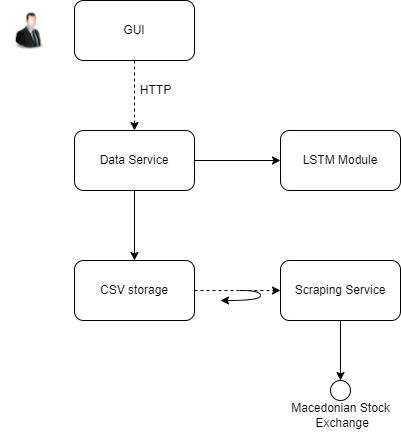

The diagram above was exported from draw.io. Its source (the exported page's mxGraphModel, read from the mxfile embedded in the PNG):
<mxGraphModel dx="864" dy="516" grid="1" gridSize="10" guides="1" tooltips="1" connect="1" arrows="1" fold="1" page="1" pageScale="1" pageWidth="827" pageHeight="1169" math="0" shadow="0">
  <root>
    <mxCell id="0" />
    <mxCell id="1" parent="0" />
    <mxCell id="MIkIZj4O6qtkwqy1-F6O-6" style="edgeStyle=orthogonalEdgeStyle;rounded=0;orthogonalLoop=1;jettySize=auto;html=1;entryX=0.5;entryY=0;entryDx=0;entryDy=0;endArrow=classic;endFill=1;dashed=1;" edge="1" parent="1" source="MIkIZj4O6qtkwqy1-F6O-1" target="MIkIZj4O6qtkwqy1-F6O-3">
      <mxGeometry relative="1" as="geometry" />
    </mxCell>
    <mxCell id="MIkIZj4O6qtkwqy1-F6O-1" value="GUI" style="rounded=1;whiteSpace=wrap;html=1;" vertex="1" parent="1">
      <mxGeometry x="294" y="100" width="120" height="60" as="geometry" />
    </mxCell>
    <mxCell id="MIkIZj4O6qtkwqy1-F6O-11" style="edgeStyle=orthogonalEdgeStyle;rounded=0;orthogonalLoop=1;jettySize=auto;html=1;entryX=0;entryY=0.5;entryDx=0;entryDy=0;dashed=1;endArrow=classic;endFill=1;" edge="1" parent="1" source="MIkIZj4O6qtkwqy1-F6O-2" target="MIkIZj4O6qtkwqy1-F6O-9">
      <mxGeometry relative="1" as="geometry" />
    </mxCell>
    <mxCell id="MIkIZj4O6qtkwqy1-F6O-2" value=" CSV storage" style="rounded=1;whiteSpace=wrap;html=1;" vertex="1" parent="1">
      <mxGeometry x="294" y="360" width="120" height="60" as="geometry" />
    </mxCell>
    <mxCell id="MIkIZj4O6qtkwqy1-F6O-8" style="edgeStyle=orthogonalEdgeStyle;rounded=0;orthogonalLoop=1;jettySize=auto;html=1;entryX=0.5;entryY=0;entryDx=0;entryDy=0;endArrow=classic;endFill=1;" edge="1" parent="1" source="MIkIZj4O6qtkwqy1-F6O-3" target="MIkIZj4O6qtkwqy1-F6O-2">
      <mxGeometry relative="1" as="geometry" />
    </mxCell>
    <mxCell id="MIkIZj4O6qtkwqy1-F6O-16" style="edgeStyle=orthogonalEdgeStyle;rounded=0;orthogonalLoop=1;jettySize=auto;html=1;endArrow=classic;endFill=1;" edge="1" parent="1" source="MIkIZj4O6qtkwqy1-F6O-3" target="MIkIZj4O6qtkwqy1-F6O-15">
      <mxGeometry relative="1" as="geometry" />
    </mxCell>
    <mxCell id="MIkIZj4O6qtkwqy1-F6O-3" value="Data Service" style="rounded=1;whiteSpace=wrap;html=1;" vertex="1" parent="1">
      <mxGeometry x="294" y="230" width="120" height="60" as="geometry" />
    </mxCell>
    <mxCell id="MIkIZj4O6qtkwqy1-F6O-7" value="HTTP" style="text;html=1;align=center;verticalAlign=middle;resizable=0;points=[];autosize=1;strokeColor=none;fillColor=none;" vertex="1" parent="1">
      <mxGeometry x="350" y="175" width="50" height="30" as="geometry" />
    </mxCell>
    <mxCell id="MIkIZj4O6qtkwqy1-F6O-21" value="" style="edgeStyle=none;rounded=0;orthogonalLoop=1;jettySize=auto;html=1;endArrow=classic;endFill=1;" edge="1" parent="1" source="MIkIZj4O6qtkwqy1-F6O-9" target="MIkIZj4O6qtkwqy1-F6O-20">
      <mxGeometry relative="1" as="geometry" />
    </mxCell>
    <mxCell id="MIkIZj4O6qtkwqy1-F6O-9" value="Scraping Service" style="rounded=1;whiteSpace=wrap;html=1;" vertex="1" parent="1">
      <mxGeometry x="500" y="360" width="120" height="60" as="geometry" />
    </mxCell>
    <mxCell id="MIkIZj4O6qtkwqy1-F6O-14" value="" style="curved=1;endArrow=classic;html=1;rounded=0;" edge="1" parent="1">
      <mxGeometry width="50" height="50" relative="1" as="geometry">
        <mxPoint x="460" y="390" as="sourcePoint" />
        <mxPoint x="440" y="400" as="targetPoint" />
        <Array as="points">
          <mxPoint x="480" y="390" />
          <mxPoint x="480" y="400" />
        </Array>
      </mxGeometry>
    </mxCell>
    <mxCell id="MIkIZj4O6qtkwqy1-F6O-15" value="LSTM Module" style="rounded=1;whiteSpace=wrap;html=1;" vertex="1" parent="1">
      <mxGeometry x="500" y="230" width="120" height="60" as="geometry" />
    </mxCell>
    <mxCell id="MIkIZj4O6qtkwqy1-F6O-19" value="" style="shape=image;verticalLabelPosition=bottom;labelBackgroundColor=default;verticalAlign=top;aspect=fixed;imageAspect=0;image=data:image/png,(base64 omitted: 10388 chars);" vertex="1" parent="1">
      <mxGeometry x="220" y="100" width="56.87" height="60" as="geometry" />
    </mxCell>
    <mxCell id="MIkIZj4O6qtkwqy1-F6O-20" value="" style="ellipse;whiteSpace=wrap;html=1;aspect=fixed;" vertex="1" parent="1">
      <mxGeometry x="550" y="480" width="20" height="20" as="geometry" />
    </mxCell>
    <mxCell id="MIkIZj4O6qtkwqy1-F6O-24" value="Macedonian Stock&lt;br&gt;&amp;nbsp;Exchange" style="text;html=1;align=center;verticalAlign=middle;resizable=0;points=[];autosize=1;strokeColor=none;fillColor=none;" vertex="1" parent="1">
      <mxGeometry x="500" y="495" width="120" height="40" as="geometry" />
    </mxCell>
  </root>
</mxGraphModel>